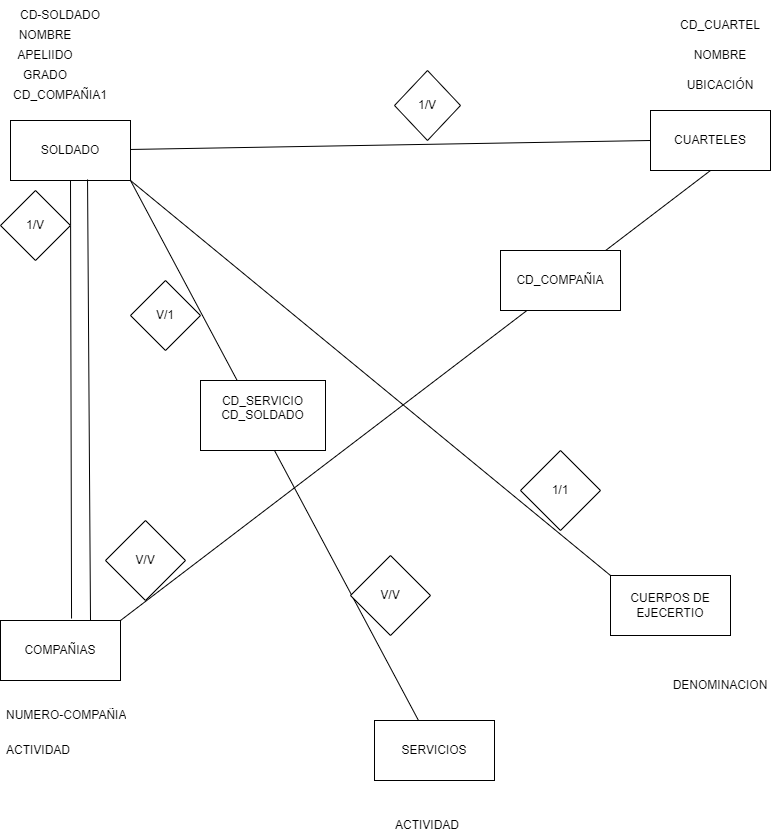

The diagram above was exported from draw.io. Its source (the exported page's mxGraphModel, read from the mxfile embedded in the PNG):
<mxGraphModel dx="1120" dy="460" grid="1" gridSize="10" guides="1" tooltips="1" connect="1" arrows="1" fold="1" page="1" pageScale="1" pageWidth="827" pageHeight="1169" math="0" shadow="0">
  <root>
    <mxCell id="0" />
    <mxCell id="1" parent="0" />
    <mxCell id="vZ7kxK5oirRoZPiBrJ92-11" value="SOLDADO" style="rounded=0;whiteSpace=wrap;html=1;" parent="1" vertex="1">
      <mxGeometry x="50" y="120" width="120" height="60" as="geometry" />
    </mxCell>
    <mxCell id="vZ7kxK5oirRoZPiBrJ92-12" value="CUARTELES" style="rounded=0;whiteSpace=wrap;html=1;" parent="1" vertex="1">
      <mxGeometry x="690" y="110" width="120" height="60" as="geometry" />
    </mxCell>
    <mxCell id="vZ7kxK5oirRoZPiBrJ92-13" value="CUERPOS DE EJECERTIO" style="rounded=0;whiteSpace=wrap;html=1;" parent="1" vertex="1">
      <mxGeometry x="650" y="575" width="120" height="60" as="geometry" />
    </mxCell>
    <mxCell id="vZ7kxK5oirRoZPiBrJ92-14" value="COMPAÑIAS" style="rounded=0;whiteSpace=wrap;html=1;" parent="1" vertex="1">
      <mxGeometry x="40" y="620" width="120" height="60" as="geometry" />
    </mxCell>
    <mxCell id="vZ7kxK5oirRoZPiBrJ92-16" value="SERVICIOS" style="rounded=0;whiteSpace=wrap;html=1;" parent="1" vertex="1">
      <mxGeometry x="414" y="720" width="120" height="60" as="geometry" />
    </mxCell>
    <mxCell id="vZ7kxK5oirRoZPiBrJ92-17" value="" style="endArrow=none;html=1;rounded=0;entryX=0;entryY=0.5;entryDx=0;entryDy=0;" parent="1" source="vZ7kxK5oirRoZPiBrJ92-11" target="vZ7kxK5oirRoZPiBrJ92-12" edge="1">
      <mxGeometry width="50" height="50" relative="1" as="geometry">
        <mxPoint x="250" y="280" as="sourcePoint" />
        <mxPoint x="300" y="230" as="targetPoint" />
      </mxGeometry>
    </mxCell>
    <mxCell id="vZ7kxK5oirRoZPiBrJ92-20" value="" style="endArrow=none;html=1;rounded=0;entryX=0.5;entryY=1;entryDx=0;entryDy=0;exitX=1;exitY=0;exitDx=0;exitDy=0;" parent="1" source="vZ7kxK5oirRoZPiBrJ92-14" target="vZ7kxK5oirRoZPiBrJ92-12" edge="1">
      <mxGeometry width="50" height="50" relative="1" as="geometry">
        <mxPoint x="160" y="410" as="sourcePoint" />
        <mxPoint x="210" y="360" as="targetPoint" />
      </mxGeometry>
    </mxCell>
    <mxCell id="vZ7kxK5oirRoZPiBrJ92-22" value="1/V" style="rhombus;whiteSpace=wrap;html=1;" parent="1" vertex="1">
      <mxGeometry x="434" y="70" width="66" height="70" as="geometry" />
    </mxCell>
    <mxCell id="vZ7kxK5oirRoZPiBrJ92-23" value="" style="endArrow=none;html=1;rounded=0;entryX=0.5;entryY=1;entryDx=0;entryDy=0;exitX=0.592;exitY=-0.033;exitDx=0;exitDy=0;exitPerimeter=0;" parent="1" source="vZ7kxK5oirRoZPiBrJ92-14" target="vZ7kxK5oirRoZPiBrJ92-11" edge="1">
      <mxGeometry width="50" height="50" relative="1" as="geometry">
        <mxPoint x="75" y="300" as="sourcePoint" />
        <mxPoint x="125" y="250" as="targetPoint" />
      </mxGeometry>
    </mxCell>
    <mxCell id="vZ7kxK5oirRoZPiBrJ92-25" value="1/V" style="rhombus;whiteSpace=wrap;html=1;" parent="1" vertex="1">
      <mxGeometry x="40" y="190" width="70" height="70" as="geometry" />
    </mxCell>
    <mxCell id="vZ7kxK5oirRoZPiBrJ92-26" value="V/V" style="rhombus;whiteSpace=wrap;html=1;" parent="1" vertex="1">
      <mxGeometry x="145" y="520" width="80" height="80" as="geometry" />
    </mxCell>
    <mxCell id="vZ7kxK5oirRoZPiBrJ92-29" value="" style="endArrow=none;html=1;rounded=0;exitX=1;exitY=1;exitDx=0;exitDy=0;entryX=0;entryY=0;entryDx=0;entryDy=0;" parent="1" source="vZ7kxK5oirRoZPiBrJ92-11" target="vZ7kxK5oirRoZPiBrJ92-13" edge="1">
      <mxGeometry width="50" height="50" relative="1" as="geometry">
        <mxPoint x="240" y="220" as="sourcePoint" />
        <mxPoint x="290" y="170" as="targetPoint" />
      </mxGeometry>
    </mxCell>
    <mxCell id="vZ7kxK5oirRoZPiBrJ92-31" value="1/1" style="rhombus;whiteSpace=wrap;html=1;" parent="1" vertex="1">
      <mxGeometry x="560" y="450" width="80" height="80" as="geometry" />
    </mxCell>
    <mxCell id="vZ7kxK5oirRoZPiBrJ92-32" value="" style="endArrow=none;html=1;rounded=0;exitX=1;exitY=1;exitDx=0;exitDy=0;" parent="1" source="vZ7kxK5oirRoZPiBrJ92-11" target="vZ7kxK5oirRoZPiBrJ92-16" edge="1">
      <mxGeometry width="50" height="50" relative="1" as="geometry">
        <mxPoint x="390" y="310" as="sourcePoint" />
        <mxPoint x="440" y="260" as="targetPoint" />
      </mxGeometry>
    </mxCell>
    <mxCell id="vZ7kxK5oirRoZPiBrJ92-33" value="V/V" style="rhombus;whiteSpace=wrap;html=1;" parent="1" vertex="1">
      <mxGeometry x="390" y="555" width="80" height="80" as="geometry" />
    </mxCell>
    <mxCell id="vZ7kxK5oirRoZPiBrJ92-55" value="NUMERO-COMPAÑIA" style="text;strokeColor=none;fillColor=none;align=left;verticalAlign=middle;spacingLeft=4;spacingRight=4;overflow=hidden;points=[[0,0.5],[1,0.5]];portConstraint=eastwest;rotatable=0;whiteSpace=wrap;html=1;" parent="1" vertex="1">
      <mxGeometry x="40" y="700" width="140" height="30" as="geometry" />
    </mxCell>
    <mxCell id="vZ7kxK5oirRoZPiBrJ92-58" value="ACTIVIDAD" style="text;strokeColor=none;fillColor=none;align=left;verticalAlign=middle;spacingLeft=4;spacingRight=4;overflow=hidden;points=[[0,0.5],[1,0.5]];portConstraint=eastwest;rotatable=0;whiteSpace=wrap;html=1;" parent="1" vertex="1">
      <mxGeometry x="40" y="735" width="140" height="30" as="geometry" />
    </mxCell>
    <mxCell id="vZ7kxK5oirRoZPiBrJ92-62" value="CD-SOLDADO" style="text;html=1;align=center;verticalAlign=middle;whiteSpace=wrap;rounded=0;" parent="1" vertex="1">
      <mxGeometry x="55" width="90" height="30" as="geometry" />
    </mxCell>
    <mxCell id="vZ7kxK5oirRoZPiBrJ92-65" value="NOMBRE" style="text;html=1;align=center;verticalAlign=middle;whiteSpace=wrap;rounded=0;" parent="1" vertex="1">
      <mxGeometry x="40" y="20" width="90" height="30" as="geometry" />
    </mxCell>
    <mxCell id="vZ7kxK5oirRoZPiBrJ92-68" value="APELIIDO" style="text;html=1;align=center;verticalAlign=middle;whiteSpace=wrap;rounded=0;" parent="1" vertex="1">
      <mxGeometry x="40" y="40" width="90" height="30" as="geometry" />
    </mxCell>
    <mxCell id="vZ7kxK5oirRoZPiBrJ92-71" value="GRADO" style="text;html=1;align=center;verticalAlign=middle;whiteSpace=wrap;rounded=0;" parent="1" vertex="1">
      <mxGeometry x="55" y="60" width="60" height="30" as="geometry" />
    </mxCell>
    <mxCell id="vZ7kxK5oirRoZPiBrJ92-72" value="NOMBRE" style="text;html=1;align=center;verticalAlign=middle;whiteSpace=wrap;rounded=0;" parent="1" vertex="1">
      <mxGeometry x="730" y="40" width="60" height="30" as="geometry" />
    </mxCell>
    <mxCell id="vZ7kxK5oirRoZPiBrJ92-73" value="UBICACIÓN" style="text;html=1;align=center;verticalAlign=middle;whiteSpace=wrap;rounded=0;" parent="1" vertex="1">
      <mxGeometry x="730" y="70" width="60" height="30" as="geometry" />
    </mxCell>
    <mxCell id="vZ7kxK5oirRoZPiBrJ92-74" value="DENOMINACION" style="text;html=1;align=center;verticalAlign=middle;whiteSpace=wrap;rounded=0;" parent="1" vertex="1">
      <mxGeometry x="730" y="670" width="60" height="30" as="geometry" />
    </mxCell>
    <mxCell id="vZ7kxK5oirRoZPiBrJ92-76" value="ACTIVIDAD" style="text;html=1;align=center;verticalAlign=middle;whiteSpace=wrap;rounded=0;" parent="1" vertex="1">
      <mxGeometry x="437" y="810" width="60" height="30" as="geometry" />
    </mxCell>
    <mxCell id="vZ7kxK5oirRoZPiBrJ92-77" value="CD_CUARTEL" style="text;html=1;align=center;verticalAlign=middle;whiteSpace=wrap;rounded=0;" parent="1" vertex="1">
      <mxGeometry x="730" y="10" width="60" height="30" as="geometry" />
    </mxCell>
    <mxCell id="vZ7kxK5oirRoZPiBrJ92-80" value="" style="endArrow=none;html=1;rounded=0;exitX=0.642;exitY=0.983;exitDx=0;exitDy=0;exitPerimeter=0;entryX=0.75;entryY=0;entryDx=0;entryDy=0;" parent="1" source="vZ7kxK5oirRoZPiBrJ92-11" target="vZ7kxK5oirRoZPiBrJ92-14" edge="1">
      <mxGeometry width="50" height="50" relative="1" as="geometry">
        <mxPoint x="390" y="460" as="sourcePoint" />
        <mxPoint x="440" y="410" as="targetPoint" />
      </mxGeometry>
    </mxCell>
    <mxCell id="vZ7kxK5oirRoZPiBrJ92-81" value="V/1" style="rhombus;whiteSpace=wrap;html=1;" parent="1" vertex="1">
      <mxGeometry x="170" y="280" width="70" height="70" as="geometry" />
    </mxCell>
    <mxCell id="vZ7kxK5oirRoZPiBrJ92-83" value="CD_COMPAÑIA1" style="text;html=1;align=center;verticalAlign=middle;whiteSpace=wrap;rounded=0;" parent="1" vertex="1">
      <mxGeometry x="70" y="80" width="60" height="30" as="geometry" />
    </mxCell>
    <mxCell id="vZ7kxK5oirRoZPiBrJ92-84" value="CD_SERVICIO&lt;div&gt;CD_SOLDADO&lt;br&gt;&lt;div&gt;&lt;br&gt;&lt;/div&gt;&lt;/div&gt;" style="rounded=0;whiteSpace=wrap;html=1;" parent="1" vertex="1">
      <mxGeometry x="240" y="380" width="125" height="70" as="geometry" />
    </mxCell>
    <mxCell id="vZ7kxK5oirRoZPiBrJ92-87" value="CD_COMPAÑIA" style="rounded=0;whiteSpace=wrap;html=1;" parent="1" vertex="1">
      <mxGeometry x="540" y="250" width="120" height="60" as="geometry" />
    </mxCell>
  </root>
</mxGraphModel>